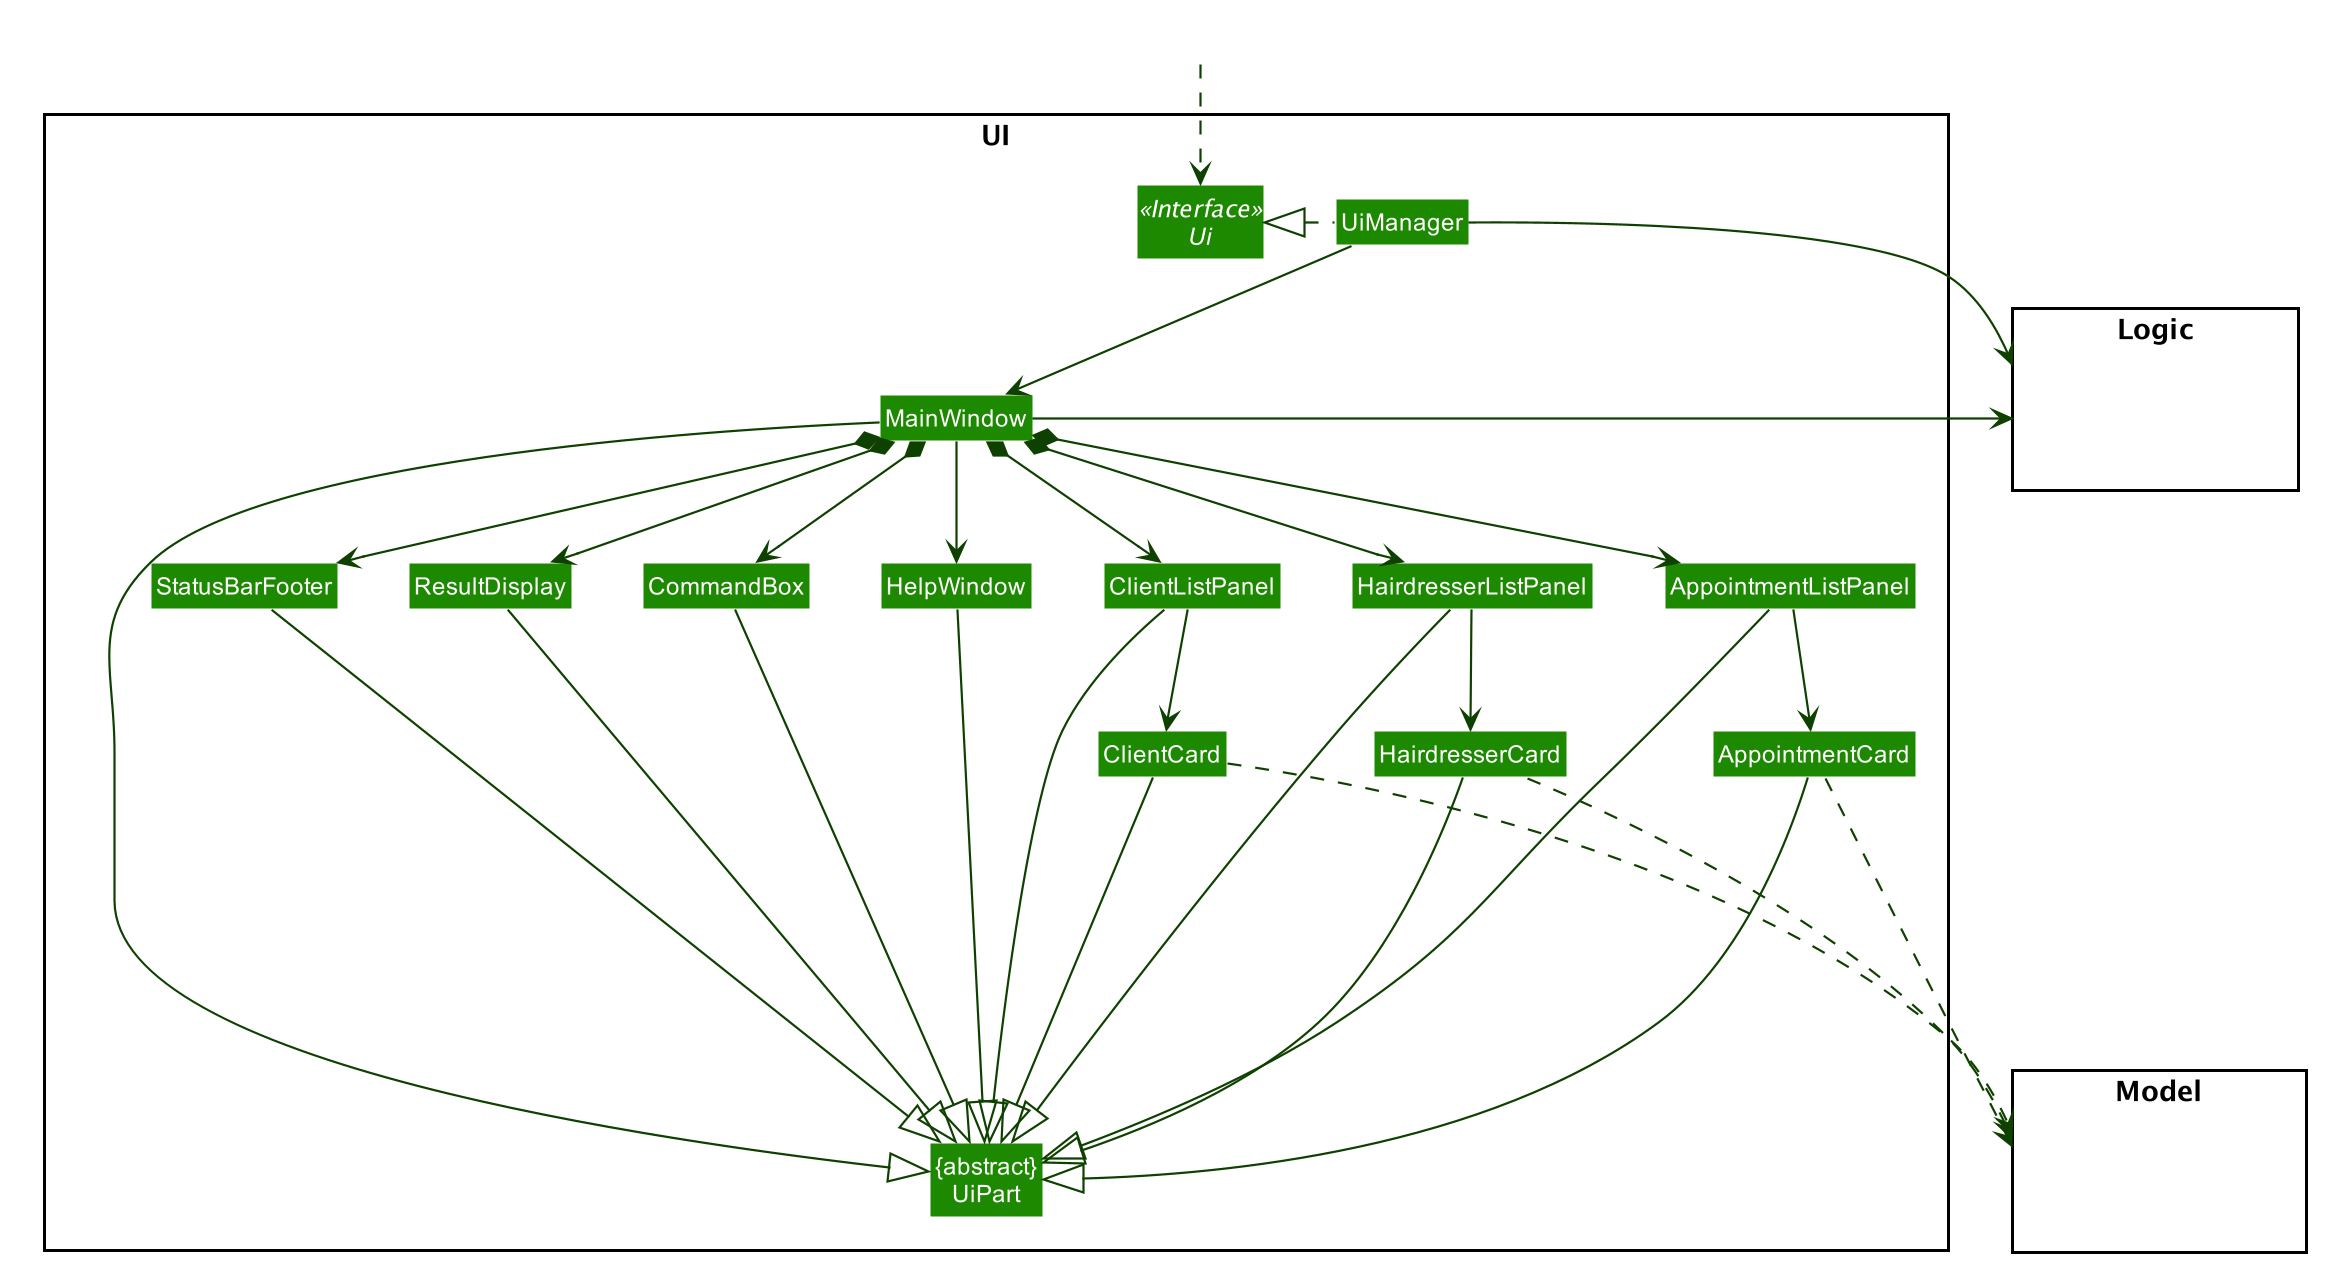

The diagram above was rendered by PlantUML. Its source (embedded in the PNG):
@startuml








skinparam BackgroundColor #FFFFFFF

skinparam Shadowing false

skinparam Class {
    FontColor #FFFFFF
    BorderThickness 1
    BorderColor #FFFFFF
    StereotypeFontColor #FFFFFF
    FontName Arial
}

skinparam Actor {
    BorderColor #000000
    Color #000000
    FontName Arial
}

skinparam Sequence {
    MessageAlign center
    BoxFontSize 15
    BoxPadding 0
    BoxFontColor #FFFFFF
    FontName Arial
}

skinparam Participant {
    FontColor #FFFFFFF
    Padding 20
}

skinparam MinClassWidth 50
skinparam ParticipantPadding 10
skinparam Shadowing false
skinparam DefaultTextAlignment center
skinparam packageStyle Rectangle

hide footbox
hide members
hide circle
skinparam arrowThickness 1.1
skinparam arrowColor #0E4100
skinparam classBackgroundColor #1D8900

package UI <<Rectangle>>{
Interface Ui <<Interface>>
Class "{abstract}\nUiPart" as UiPart
Class UiManager
Class MainWindow
Class HelpWindow
Class ResultDisplay
Class HairdresserListPanel
Class ClientListPanel
Class AppointmentCard
Class HairdresserCard
Class ClientCard
Class AppointmentListPanel
Class StatusBarFooter
Class CommandBox
}

package Model <<Rectangle>> {
Class HiddenModel #FFFFFF
}

package Logic <<Rectangle>> {
Class HiddenLogic #FFFFFF
}

Class HiddenOutside #FFFFFF
HiddenOutside ..> Ui

UiManager .left.|> Ui
UiManager -down-> MainWindow
MainWindow --> HelpWindow
MainWindow *-down-> CommandBox
MainWindow *-down-> ResultDisplay
MainWindow *-down-> ClientListPanel
MainWindow *-down-> HairdresserListPanel
MainWindow *-down-> AppointmentListPanel
MainWindow *-down-> StatusBarFooter

ClientListPanel -down-> ClientCard
HairdresserListPanel -down-> HairdresserCard
AppointmentListPanel -down-> AppointmentCard

MainWindow -left-|> UiPart

ResultDisplay -----|> UiPart
CommandBox -----|> UiPart
ClientListPanel ----|> UiPart
ClientCard ----|> UiPart
HairdresserListPanel --|> UiPart
HairdresserCard ----|> UiPart
AppointmentListPanel --|> UiPart
AppointmentCard ----|> UiPart
StatusBarFooter --|> UiPart
HelpWindow -down-|> UiPart

HairdresserCard .> Model
ClientCard ....> Model
AppointmentCard ....> Model
UiManager -right-> Logic
MainWindow -left-> Logic

HelpWindow -[hidden]left- CommandBox
CommandBox -[hidden]left- ResultDisplay
ResultDisplay -[hidden]left- StatusBarFooter
HelpWindow -[hidden]right- ClientListPanel
ClientListPanel -[hidden]right- HairdresserListPanel
HairdresserListPanel -[hidden]right- AppointmentListPanel

MainWindow -[hidden]-|> UiPart
@enduml